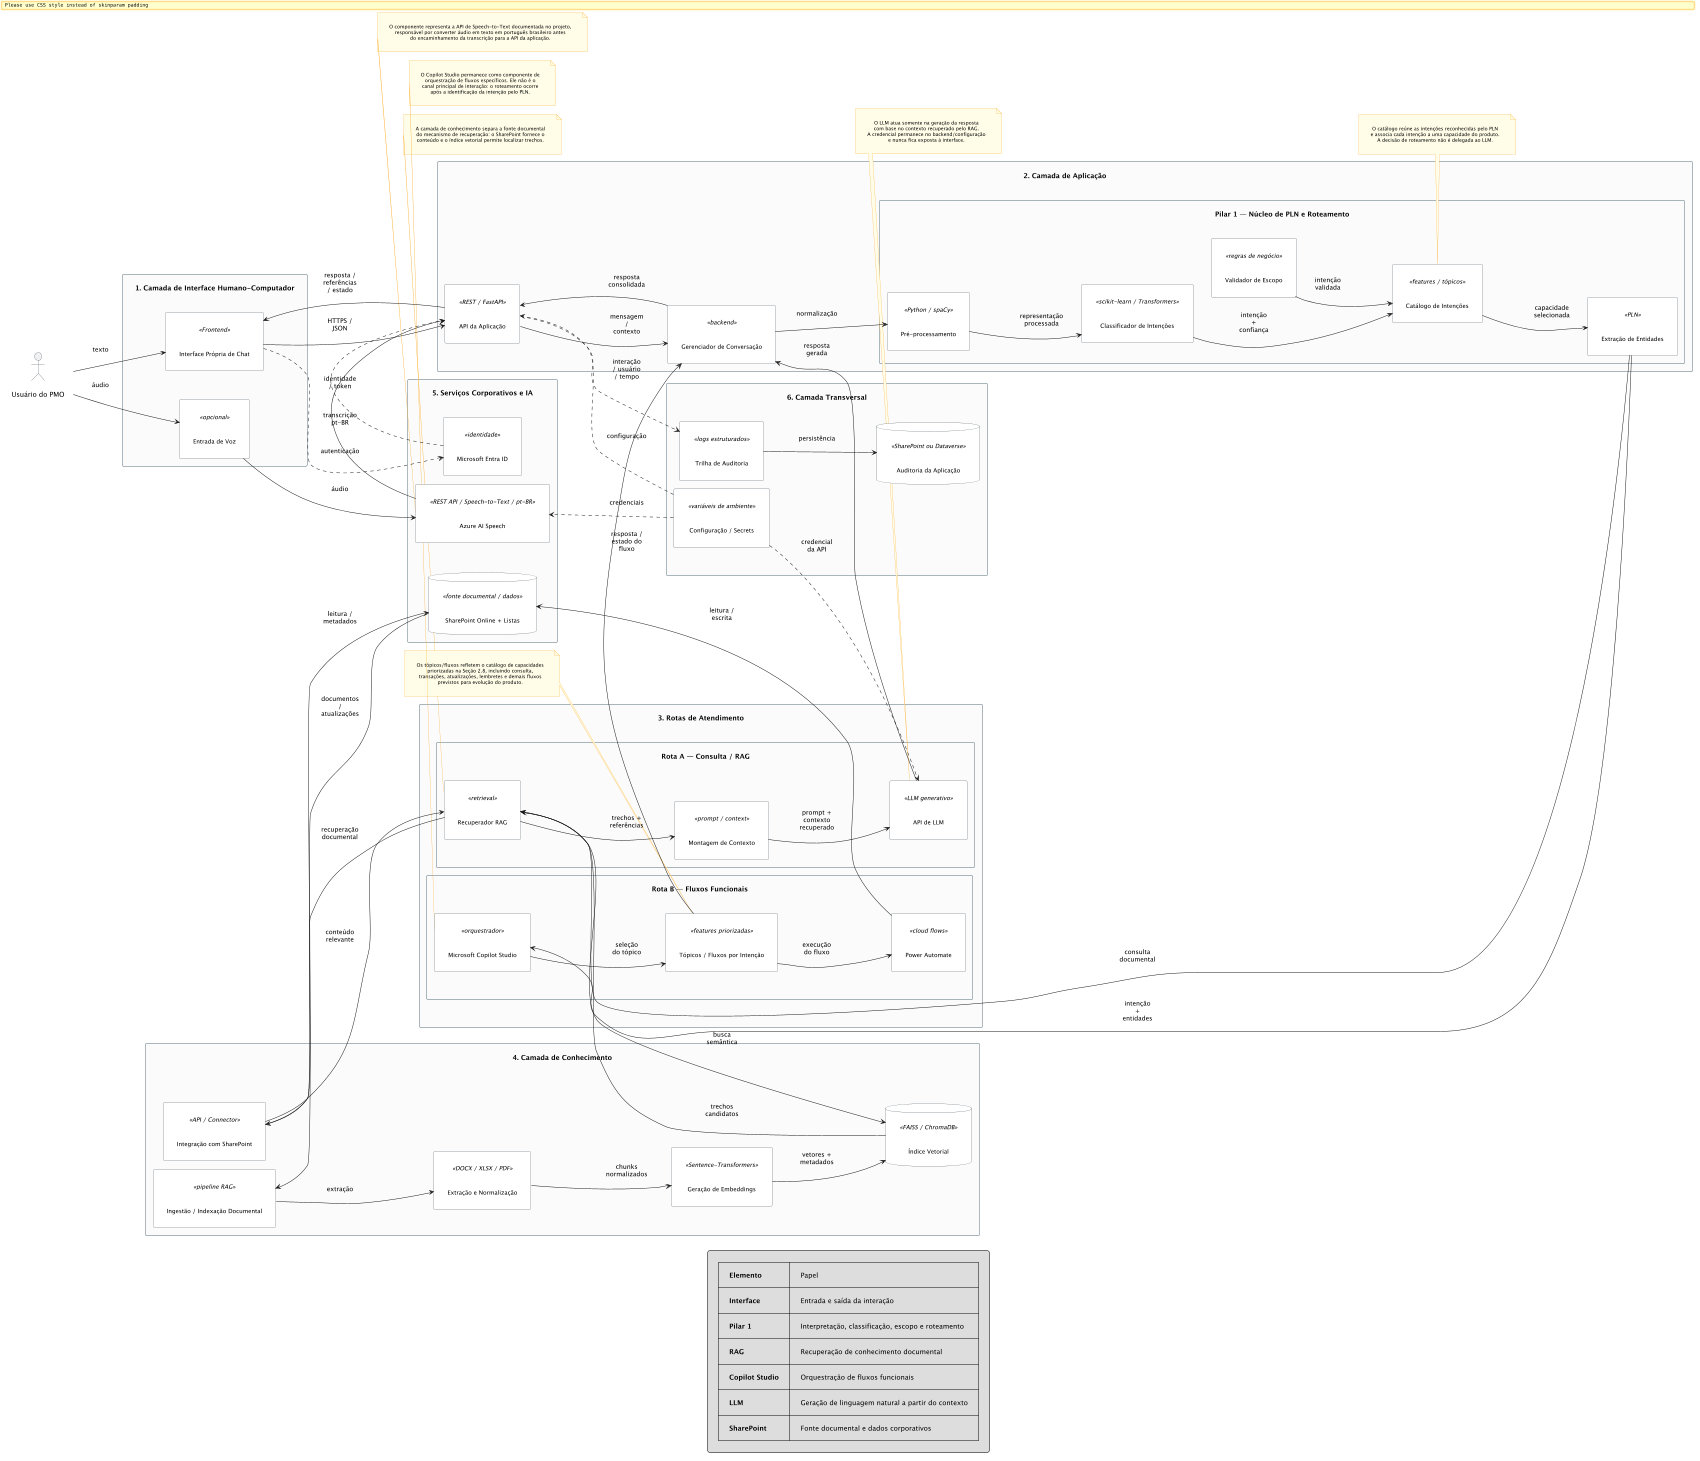

The diagram above was rendered by PlantUML. Its source (embedded in the PNG):
@startuml componentes-metro-5.2-espacado-v3
' Diagrama de Componentes UML — arquitetura atual consolidada
' Layout deliberadamente espaçado para leitura arquitetural e impressão em página.

!pragma layout smetana
left to right direction

skinparam componentStyle rectangle
skinparam shadowing false
skinparam linetype ortho
skinparam packageStyle rectangle
skinparam nodesep 110
skinparam ranksep 120
skinparam Padding 18
skinparam defaultTextAlignment center
skinparam maxMessageSize 65

skinparam package {
  BorderColor #546E7A
  BackgroundColor #FAFAFA
  FontStyle bold
}
skinparam component {
  BorderColor #37474F
  BackgroundColor #FFFFFF
  FontSize 12
  Padding 10
}
skinparam database {
  BorderColor #37474F
  BackgroundColor #FFFFFF
  FontSize 12
}
skinparam actor {
  BorderColor #37474F
}
skinparam note {
  BorderColor #F9A825
  BackgroundColor #FFFDE7
  FontSize 10
  Padding 10
}

actor "Usuário do PMO" as Usuario

' ============================================================
' 1. INTERFACE
' ============================================================
package "1. Camada de Interface Humano-Computador" as Interface {
  component "Interface Própria de Chat" as Chat <<Frontend>>
  component "Entrada de Voz" as Voz <<opcional>>
}

' ============================================================
' 2. APLICAÇÃO / PLN / ROTEAMENTO
' ============================================================
package "2. Camada de Aplicação" as Aplicacao {
  component "API da Aplicação" as API <<REST / FastAPI>>
  component "Gerenciador de Conversação" as Conversa <<backend>>

  package "Pilar 1 — Núcleo de PLN e Roteamento" as Pilar1 {
    component "Pré-processamento" as Prep <<Python / spaCy>>
    component "Classificador de Intenções" as Classificador <<scikit-learn / Transformers>>
    component "Catálogo de Intenções" as Catalogo <<features / tópicos>>
    component "Validador de Escopo" as Escopo <<regras de negócio>>
    component "Extração de Entidades" as NER <<PLN>>
  }
}

' ============================================================
' 3. ROTAS FUNCIONAIS — mantidas paralelas e independentes
' ============================================================
package "3. Rotas de Atendimento" as Rotas {

  package "Rota A — Consulta / RAG" as RAG {
    component "Recuperador RAG" as Retriever <<retrieval>>
    component "Montagem de Contexto" as Contexto <<prompt / context>>
    component "API de LLM" as LLM <<LLM generativo>>
  }

  package "Rota B — Fluxos Funcionais" as Fluxos {
    component "Microsoft Copilot Studio" as Copilot <<orquestrador>>
    component "Tópicos / Fluxos por Intenção" as Topicos <<features priorizadas>>
    component "Power Automate" as Automate <<cloud flows>>
  }
}

' ============================================================
' 4. CONHECIMENTO — isolado visualmente da aplicação
' ============================================================
package "4. Camada de Conhecimento" as Conhecimento {
  component "Ingestão / Indexação Documental" as Ingestao <<pipeline RAG>>
  component "Extração e Normalização" as Extratores <<DOCX / XLSX / PDF>>
  component "Geração de Embeddings" as Embeddings <<Sentence-Transformers>>
  database "Índice Vetorial" as Vetor <<FAISS / ChromaDB>>
  component "Integração com SharePoint" as SPAdapter <<API / Connector>>
}

' ============================================================
' 5. SERVIÇOS / TRANSVERSAL
' ============================================================
package "5. Serviços Corporativos e IA" as Servicos {
  database "SharePoint Online + Listas" as SharePoint <<fonte documental / dados>>
  component "Microsoft Entra ID" as Entra <<identidade>>
  component "Azure AI Speech" as Speech <<REST API / Speech-to-Text / pt-BR>>
}

package "6. Camada Transversal" as Transversal {
  component "Trilha de Auditoria" as Auditoria <<logs estruturados>>
  database "Auditoria da Aplicação" as AuditStore <<SharePoint ou Dataverse>>
  component "Configuração / Secrets" as Secrets <<variáveis de ambiente>>
}

' ============================================================
' FLUXOS PRINCIPAIS — somente relações necessárias
' ============================================================
Usuario --> Chat : texto
Usuario --> Voz : áudio
Voz --> Speech : áudio
Speech --> API : transcrição pt-BR
Chat --> API : HTTPS / JSON
API --> Conversa : mensagem / contexto

' Autenticação
Chat ..> Entra : autenticação
Entra ..> API : identidade / token

' PLN
Conversa --> Prep : normalização
Prep --> Classificador : representação processada
Classificador --> Catalogo : intenção + confiança
Escopo --> Catalogo : intenção validada
Catalogo --> NER : capacidade selecionada

' Roteamento para as duas rotas
NER --> Retriever : consulta documental
NER --> Copilot : intenção + entidades

' ============================================================
' ROTA A — RAG
' ============================================================
Retriever --> Vetor : busca semântica
Vetor --> Retriever : trechos candidatos
Retriever --> SPAdapter : recuperação documental
SPAdapter --> SharePoint : leitura / metadados
SPAdapter --> Retriever : conteúdo relevante
Retriever --> Contexto : trechos + referências
Contexto --> LLM : prompt + contexto recuperado
LLM --> Conversa : resposta gerada

' ============================================================
' ROTA B — FLUXOS FUNCIONAIS
' ============================================================
Copilot --> Topicos : seleção do tópico
Topicos --> Automate : execução do fluxo
Automate --> SharePoint : leitura / escrita
Topicos --> Conversa : resposta / estado do fluxo

' ============================================================
' ALIMENTAÇÃO DO RAG
' ============================================================
SharePoint --> Ingestao : documentos / atualizações
Ingestao --> Extratores : extração
Extratores --> Embeddings : chunks normalizados
Embeddings --> Vetor : vetores + metadados

' ============================================================
' SAÍDA
' ============================================================
Conversa --> API : resposta consolidada
API --> Chat : resposta / referências / estado

' ============================================================
' AUDITORIA — agrupada em um único ponto
' ============================================================
API ..> Auditoria : interação / usuário / tempo
Auditoria --> AuditStore : persistência

' ============================================================
' SECRETS / CONFIGURAÇÃO
' ============================================================
Secrets ..> LLM : credencial da API
Secrets ..> Speech : credenciais
Secrets ..> API : configuração

' ============================================================
' CONTROLE DE POSICIONAMENTO
' ============================================================
' Ordem principal dos grandes blocos.
Interface -[hidden]-> Aplicacao
Aplicacao -[hidden]-> Rotas
Rotas -[hidden]-> Conhecimento
Conhecimento -[hidden]-> Servicos
Servicos -[hidden]-> Transversal

' Rotas lado a lado.
RAG -[hidden]right- Fluxos
Retriever -[hidden]right- Copilot
Contexto -[hidden]right- Topicos
LLM -[hidden]right- Automate

' Sequência interna explícita.
Retriever -[hidden]-> Contexto
Contexto -[hidden]-> LLM
Copilot -[hidden]-> Topicos
Topicos -[hidden]-> Automate

' Pilar 1 em coluna vertical.
Prep -[hidden]-> Classificador
Classificador -[hidden]-> Escopo
Escopo -[hidden]-> Catalogo
Catalogo -[hidden]-> NER

' Conhecimento em linha horizontal.
Ingestao -[hidden]right- Extratores
Extratores -[hidden]right- Embeddings
Embeddings -[hidden]right- Vetor

' Serviços separados.
SharePoint -[hidden]right- Entra
Entra -[hidden]right- Speech

note top of LLM
O LLM atua somente na geração da resposta
com base no contexto recuperado pelo RAG.
A credencial permanece no backend/configuração
e nunca fica exposta à interface.
end note

note top of Catalogo
O catálogo reúne as intenções reconhecidas pelo PLN
e associa cada intenção a uma capacidade do produto.
A decisão de roteamento não é delegada ao LLM.
end note

note top of Retriever
A camada de conhecimento separa a fonte documental
do mecanismo de recuperação: o SharePoint fornece o
conteúdo e o índice vetorial permite localizar trechos.
end note

note left of Topicos
Os tópicos/fluxos refletem o catálogo de capacidades
priorizadas na Seção 2.8, incluindo consulta,
transações, atualizações, lembretes e demais fluxos
previstos para evolução do produto.
end note

note bottom of Copilot
O Copilot Studio permanece como componente de
orquestração de fluxos específicos. Ele não é o
canal principal de interação: o roteamento ocorre
após a identificação da intenção pelo PLN.
end note

note bottom of Speech
O componente representa a API de Speech-to-Text documentada no projeto,
responsável por converter áudio em texto em português brasileiro antes
do encaminhamento da transcrição para a API da aplicação.
end note

legend bottom
  |= Elemento | Papel |
  | <b>Interface</b> | Entrada e saída da interação |
  | <b>Pilar 1</b> | Interpretação, classificação, escopo e roteamento |
  | <b>RAG</b> | Recuperação de conhecimento documental |
  | <b>Copilot Studio</b> | Orquestração de fluxos funcionais |
  | <b>LLM</b> | Geração de linguagem natural a partir do contexto |
  | <b>SharePoint</b> | Fonte documental e dados corporativos |
endlegend

scale max 1700x1700
@enduml